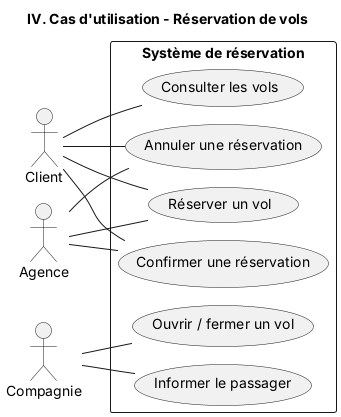

The diagram above was rendered by PlantUML. Its source (embedded in the PNG):
@startuml cas_utilisation
!pragma layout smetana
title IV. Cas d'utilisation - Réservation de vols
left to right direction

actor Client
actor "Agence" as Agence
actor "Compagnie" as Compagnie

rectangle "Système de réservation" {
  usecase "Réserver un vol" as UC1
  usecase "Confirmer une réservation" as UC2
  usecase "Annuler une réservation" as UC3
  usecase "Consulter les vols" as UC4
  usecase "Ouvrir / fermer un vol" as UC5
  usecase "Informer le passager" as UC6
}

Client -- UC1
Client -- UC2
Client -- UC3
Client -- UC4
Agence -- UC1
Agence -- UC2
Agence -- UC3
Compagnie -- UC5
Compagnie -- UC6
@enduml